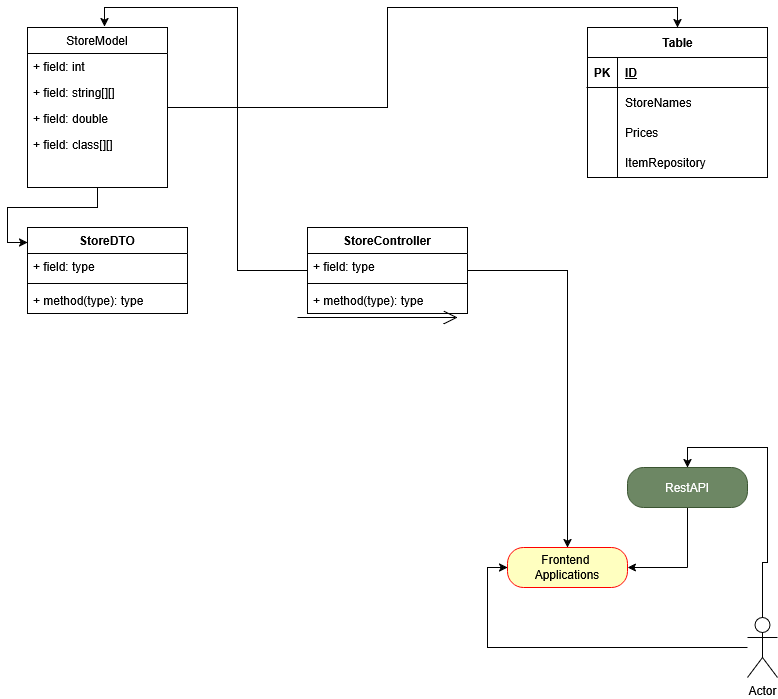

The diagram above was exported from draw.io. Its source (the exported page's mxGraphModel, read from the mxfile embedded in the PNG):
<mxGraphModel dx="1426" dy="759" grid="1" gridSize="10" guides="1" tooltips="1" connect="1" arrows="1" fold="1" page="1" pageScale="1" pageWidth="850" pageHeight="1100" background="none" math="0" shadow="0">
  <root>
    <mxCell id="0" />
    <mxCell id="1" parent="0" />
    <mxCell id="DQKOQZayG_AuH4KB4m6D-35" style="edgeStyle=orthogonalEdgeStyle;rounded=0;orthogonalLoop=1;jettySize=auto;html=1;entryX=0.5;entryY=0;entryDx=0;entryDy=0;" edge="1" parent="1" source="DQKOQZayG_AuH4KB4m6D-1" target="DQKOQZayG_AuH4KB4m6D-21">
      <mxGeometry relative="1" as="geometry">
        <Array as="points">
          <mxPoint x="440" y="120" />
          <mxPoint x="440" y="20" />
          <mxPoint x="730" y="20" />
        </Array>
      </mxGeometry>
    </mxCell>
    <mxCell id="DQKOQZayG_AuH4KB4m6D-1" value="StoreModel" style="swimlane;fontStyle=0;childLayout=stackLayout;horizontal=1;startSize=26;fillColor=none;horizontalStack=0;resizeParent=1;resizeParentMax=0;resizeLast=0;collapsible=1;marginBottom=0;whiteSpace=wrap;html=1;" vertex="1" parent="1">
      <mxGeometry x="80" y="40" width="140" height="160" as="geometry" />
    </mxCell>
    <mxCell id="DQKOQZayG_AuH4KB4m6D-2" value="+ field: int" style="text;strokeColor=none;fillColor=none;align=left;verticalAlign=top;spacingLeft=4;spacingRight=4;overflow=hidden;rotatable=0;points=[[0,0.5],[1,0.5]];portConstraint=eastwest;whiteSpace=wrap;html=1;" vertex="1" parent="DQKOQZayG_AuH4KB4m6D-1">
      <mxGeometry y="26" width="140" height="26" as="geometry" />
    </mxCell>
    <mxCell id="DQKOQZayG_AuH4KB4m6D-3" value="+ field: string[][]" style="text;strokeColor=none;fillColor=none;align=left;verticalAlign=top;spacingLeft=4;spacingRight=4;overflow=hidden;rotatable=0;points=[[0,0.5],[1,0.5]];portConstraint=eastwest;whiteSpace=wrap;html=1;" vertex="1" parent="DQKOQZayG_AuH4KB4m6D-1">
      <mxGeometry y="52" width="140" height="26" as="geometry" />
    </mxCell>
    <mxCell id="DQKOQZayG_AuH4KB4m6D-4" value="&lt;div&gt;+ field: double&lt;/div&gt;&lt;div&gt;&lt;br&gt;&lt;/div&gt;" style="text;strokeColor=none;fillColor=none;align=left;verticalAlign=top;spacingLeft=4;spacingRight=4;overflow=hidden;rotatable=0;points=[[0,0.5],[1,0.5]];portConstraint=eastwest;whiteSpace=wrap;html=1;" vertex="1" parent="DQKOQZayG_AuH4KB4m6D-1">
      <mxGeometry y="78" width="140" height="82" as="geometry" />
    </mxCell>
    <mxCell id="DQKOQZayG_AuH4KB4m6D-5" value="&lt;div&gt;+ field: class[][]&lt;/div&gt;&lt;div&gt;&lt;br&gt;&lt;/div&gt;&lt;div&gt;&lt;br&gt;&lt;/div&gt;" style="text;strokeColor=none;fillColor=none;align=left;verticalAlign=top;spacingLeft=4;spacingRight=4;overflow=hidden;rotatable=0;points=[[0,0.5],[1,0.5]];portConstraint=eastwest;whiteSpace=wrap;html=1;" vertex="1" parent="1">
      <mxGeometry x="80" y="144" width="140" height="56" as="geometry" />
    </mxCell>
    <mxCell id="DQKOQZayG_AuH4KB4m6D-39" style="edgeStyle=orthogonalEdgeStyle;rounded=0;orthogonalLoop=1;jettySize=auto;html=1;entryX=0.5;entryY=0;entryDx=0;entryDy=0;" edge="1" parent="1" source="DQKOQZayG_AuH4KB4m6D-6" target="DQKOQZayG_AuH4KB4m6D-36">
      <mxGeometry relative="1" as="geometry" />
    </mxCell>
    <mxCell id="DQKOQZayG_AuH4KB4m6D-6" value="StoreController" style="swimlane;fontStyle=1;align=center;verticalAlign=top;childLayout=stackLayout;horizontal=1;startSize=26;horizontalStack=0;resizeParent=1;resizeParentMax=0;resizeLast=0;collapsible=1;marginBottom=0;whiteSpace=wrap;html=1;" vertex="1" parent="1">
      <mxGeometry x="360" y="240" width="160" height="86" as="geometry" />
    </mxCell>
    <mxCell id="DQKOQZayG_AuH4KB4m6D-7" value="+ field: type" style="text;strokeColor=none;fillColor=none;align=left;verticalAlign=top;spacingLeft=4;spacingRight=4;overflow=hidden;rotatable=0;points=[[0,0.5],[1,0.5]];portConstraint=eastwest;whiteSpace=wrap;html=1;" vertex="1" parent="DQKOQZayG_AuH4KB4m6D-6">
      <mxGeometry y="26" width="160" height="26" as="geometry" />
    </mxCell>
    <mxCell id="DQKOQZayG_AuH4KB4m6D-8" value="" style="line;strokeWidth=1;fillColor=none;align=left;verticalAlign=middle;spacingTop=-1;spacingLeft=3;spacingRight=3;rotatable=0;labelPosition=right;points=[];portConstraint=eastwest;strokeColor=inherit;" vertex="1" parent="DQKOQZayG_AuH4KB4m6D-6">
      <mxGeometry y="52" width="160" height="8" as="geometry" />
    </mxCell>
    <mxCell id="DQKOQZayG_AuH4KB4m6D-9" value="+ method(type): type" style="text;strokeColor=none;fillColor=none;align=left;verticalAlign=top;spacingLeft=4;spacingRight=4;overflow=hidden;rotatable=0;points=[[0,0.5],[1,0.5]];portConstraint=eastwest;whiteSpace=wrap;html=1;" vertex="1" parent="DQKOQZayG_AuH4KB4m6D-6">
      <mxGeometry y="60" width="160" height="26" as="geometry" />
    </mxCell>
    <mxCell id="DQKOQZayG_AuH4KB4m6D-10" value="StoreDTO" style="swimlane;fontStyle=1;align=center;verticalAlign=top;childLayout=stackLayout;horizontal=1;startSize=26;horizontalStack=0;resizeParent=1;resizeParentMax=0;resizeLast=0;collapsible=1;marginBottom=0;whiteSpace=wrap;html=1;" vertex="1" parent="1">
      <mxGeometry x="80" y="240" width="160" height="86" as="geometry" />
    </mxCell>
    <mxCell id="DQKOQZayG_AuH4KB4m6D-11" value="+ field: type" style="text;strokeColor=none;fillColor=none;align=left;verticalAlign=top;spacingLeft=4;spacingRight=4;overflow=hidden;rotatable=0;points=[[0,0.5],[1,0.5]];portConstraint=eastwest;whiteSpace=wrap;html=1;" vertex="1" parent="DQKOQZayG_AuH4KB4m6D-10">
      <mxGeometry y="26" width="160" height="26" as="geometry" />
    </mxCell>
    <mxCell id="DQKOQZayG_AuH4KB4m6D-12" value="" style="line;strokeWidth=1;fillColor=none;align=left;verticalAlign=middle;spacingTop=-1;spacingLeft=3;spacingRight=3;rotatable=0;labelPosition=right;points=[];portConstraint=eastwest;strokeColor=inherit;" vertex="1" parent="DQKOQZayG_AuH4KB4m6D-10">
      <mxGeometry y="52" width="160" height="8" as="geometry" />
    </mxCell>
    <mxCell id="DQKOQZayG_AuH4KB4m6D-13" value="+ method(type): type" style="text;strokeColor=none;fillColor=none;align=left;verticalAlign=top;spacingLeft=4;spacingRight=4;overflow=hidden;rotatable=0;points=[[0,0.5],[1,0.5]];portConstraint=eastwest;whiteSpace=wrap;html=1;" vertex="1" parent="DQKOQZayG_AuH4KB4m6D-10">
      <mxGeometry y="60" width="160" height="26" as="geometry" />
    </mxCell>
    <mxCell id="DQKOQZayG_AuH4KB4m6D-42" style="edgeStyle=orthogonalEdgeStyle;rounded=0;orthogonalLoop=1;jettySize=auto;html=1;entryX=0.5;entryY=0;entryDx=0;entryDy=0;" edge="1" parent="1" source="DQKOQZayG_AuH4KB4m6D-14" target="DQKOQZayG_AuH4KB4m6D-40">
      <mxGeometry relative="1" as="geometry" />
    </mxCell>
    <mxCell id="DQKOQZayG_AuH4KB4m6D-43" style="edgeStyle=orthogonalEdgeStyle;rounded=0;orthogonalLoop=1;jettySize=auto;html=1;entryX=0;entryY=0.5;entryDx=0;entryDy=0;" edge="1" parent="1" source="DQKOQZayG_AuH4KB4m6D-14" target="DQKOQZayG_AuH4KB4m6D-36">
      <mxGeometry relative="1" as="geometry" />
    </mxCell>
    <mxCell id="DQKOQZayG_AuH4KB4m6D-14" value="Actor" style="shape=umlActor;verticalLabelPosition=bottom;verticalAlign=top;html=1;" vertex="1" parent="1">
      <mxGeometry x="800" y="630" width="30" height="60" as="geometry" />
    </mxCell>
    <mxCell id="DQKOQZayG_AuH4KB4m6D-16" value="" style="endArrow=open;endFill=1;endSize=12;html=1;rounded=0;" edge="1" parent="1">
      <mxGeometry width="160" relative="1" as="geometry">
        <mxPoint x="350" y="330" as="sourcePoint" />
        <mxPoint x="510" y="330" as="targetPoint" />
      </mxGeometry>
    </mxCell>
    <mxCell id="DQKOQZayG_AuH4KB4m6D-19" style="edgeStyle=orthogonalEdgeStyle;rounded=0;orthogonalLoop=1;jettySize=auto;html=1;entryX=0.55;entryY=-0.006;entryDx=0;entryDy=0;entryPerimeter=0;" edge="1" parent="1" source="DQKOQZayG_AuH4KB4m6D-6" target="DQKOQZayG_AuH4KB4m6D-1">
      <mxGeometry relative="1" as="geometry" />
    </mxCell>
    <mxCell id="DQKOQZayG_AuH4KB4m6D-20" style="edgeStyle=orthogonalEdgeStyle;rounded=0;orthogonalLoop=1;jettySize=auto;html=1;entryX=0;entryY=0.174;entryDx=0;entryDy=0;entryPerimeter=0;" edge="1" parent="1" source="DQKOQZayG_AuH4KB4m6D-1" target="DQKOQZayG_AuH4KB4m6D-10">
      <mxGeometry relative="1" as="geometry" />
    </mxCell>
    <mxCell id="DQKOQZayG_AuH4KB4m6D-21" value="Table" style="shape=table;startSize=30;container=1;collapsible=1;childLayout=tableLayout;fixedRows=1;rowLines=0;fontStyle=1;align=center;resizeLast=1;html=1;" vertex="1" parent="1">
      <mxGeometry x="640" y="40" width="180" height="150" as="geometry" />
    </mxCell>
    <mxCell id="DQKOQZayG_AuH4KB4m6D-22" value="" style="shape=tableRow;horizontal=0;startSize=0;swimlaneHead=0;swimlaneBody=0;fillColor=none;collapsible=0;dropTarget=0;points=[[0,0.5],[1,0.5]];portConstraint=eastwest;top=0;left=0;right=0;bottom=1;" vertex="1" parent="DQKOQZayG_AuH4KB4m6D-21">
      <mxGeometry y="30" width="180" height="30" as="geometry" />
    </mxCell>
    <mxCell id="DQKOQZayG_AuH4KB4m6D-23" value="PK" style="shape=partialRectangle;connectable=0;fillColor=none;top=0;left=0;bottom=0;right=0;fontStyle=1;overflow=hidden;whiteSpace=wrap;html=1;" vertex="1" parent="DQKOQZayG_AuH4KB4m6D-22">
      <mxGeometry width="30" height="30" as="geometry">
        <mxRectangle width="30" height="30" as="alternateBounds" />
      </mxGeometry>
    </mxCell>
    <mxCell id="DQKOQZayG_AuH4KB4m6D-24" value="ID" style="shape=partialRectangle;connectable=0;fillColor=none;top=0;left=0;bottom=0;right=0;align=left;spacingLeft=6;fontStyle=5;overflow=hidden;whiteSpace=wrap;html=1;" vertex="1" parent="DQKOQZayG_AuH4KB4m6D-22">
      <mxGeometry x="30" width="150" height="30" as="geometry">
        <mxRectangle width="150" height="30" as="alternateBounds" />
      </mxGeometry>
    </mxCell>
    <mxCell id="DQKOQZayG_AuH4KB4m6D-25" value="" style="shape=tableRow;horizontal=0;startSize=0;swimlaneHead=0;swimlaneBody=0;fillColor=none;collapsible=0;dropTarget=0;points=[[0,0.5],[1,0.5]];portConstraint=eastwest;top=0;left=0;right=0;bottom=0;" vertex="1" parent="DQKOQZayG_AuH4KB4m6D-21">
      <mxGeometry y="60" width="180" height="30" as="geometry" />
    </mxCell>
    <mxCell id="DQKOQZayG_AuH4KB4m6D-26" value="" style="shape=partialRectangle;connectable=0;fillColor=none;top=0;left=0;bottom=0;right=0;editable=1;overflow=hidden;whiteSpace=wrap;html=1;" vertex="1" parent="DQKOQZayG_AuH4KB4m6D-25">
      <mxGeometry width="30" height="30" as="geometry">
        <mxRectangle width="30" height="30" as="alternateBounds" />
      </mxGeometry>
    </mxCell>
    <mxCell id="DQKOQZayG_AuH4KB4m6D-27" value="StoreNames" style="shape=partialRectangle;connectable=0;fillColor=none;top=0;left=0;bottom=0;right=0;align=left;spacingLeft=6;overflow=hidden;whiteSpace=wrap;html=1;" vertex="1" parent="DQKOQZayG_AuH4KB4m6D-25">
      <mxGeometry x="30" width="150" height="30" as="geometry">
        <mxRectangle width="150" height="30" as="alternateBounds" />
      </mxGeometry>
    </mxCell>
    <mxCell id="DQKOQZayG_AuH4KB4m6D-28" value="" style="shape=tableRow;horizontal=0;startSize=0;swimlaneHead=0;swimlaneBody=0;fillColor=none;collapsible=0;dropTarget=0;points=[[0,0.5],[1,0.5]];portConstraint=eastwest;top=0;left=0;right=0;bottom=0;" vertex="1" parent="DQKOQZayG_AuH4KB4m6D-21">
      <mxGeometry y="90" width="180" height="30" as="geometry" />
    </mxCell>
    <mxCell id="DQKOQZayG_AuH4KB4m6D-29" value="" style="shape=partialRectangle;connectable=0;fillColor=none;top=0;left=0;bottom=0;right=0;editable=1;overflow=hidden;whiteSpace=wrap;html=1;" vertex="1" parent="DQKOQZayG_AuH4KB4m6D-28">
      <mxGeometry width="30" height="30" as="geometry">
        <mxRectangle width="30" height="30" as="alternateBounds" />
      </mxGeometry>
    </mxCell>
    <mxCell id="DQKOQZayG_AuH4KB4m6D-30" value="Prices" style="shape=partialRectangle;connectable=0;fillColor=none;top=0;left=0;bottom=0;right=0;align=left;spacingLeft=6;overflow=hidden;whiteSpace=wrap;html=1;" vertex="1" parent="DQKOQZayG_AuH4KB4m6D-28">
      <mxGeometry x="30" width="150" height="30" as="geometry">
        <mxRectangle width="150" height="30" as="alternateBounds" />
      </mxGeometry>
    </mxCell>
    <mxCell id="DQKOQZayG_AuH4KB4m6D-31" value="" style="shape=tableRow;horizontal=0;startSize=0;swimlaneHead=0;swimlaneBody=0;fillColor=none;collapsible=0;dropTarget=0;points=[[0,0.5],[1,0.5]];portConstraint=eastwest;top=0;left=0;right=0;bottom=0;" vertex="1" parent="DQKOQZayG_AuH4KB4m6D-21">
      <mxGeometry y="120" width="180" height="30" as="geometry" />
    </mxCell>
    <mxCell id="DQKOQZayG_AuH4KB4m6D-32" value="" style="shape=partialRectangle;connectable=0;fillColor=none;top=0;left=0;bottom=0;right=0;editable=1;overflow=hidden;whiteSpace=wrap;html=1;" vertex="1" parent="DQKOQZayG_AuH4KB4m6D-31">
      <mxGeometry width="30" height="30" as="geometry">
        <mxRectangle width="30" height="30" as="alternateBounds" />
      </mxGeometry>
    </mxCell>
    <mxCell id="DQKOQZayG_AuH4KB4m6D-33" value="ItemRepository" style="shape=partialRectangle;connectable=0;fillColor=none;top=0;left=0;bottom=0;right=0;align=left;spacingLeft=6;overflow=hidden;whiteSpace=wrap;html=1;" vertex="1" parent="DQKOQZayG_AuH4KB4m6D-31">
      <mxGeometry x="30" width="150" height="30" as="geometry">
        <mxRectangle width="150" height="30" as="alternateBounds" />
      </mxGeometry>
    </mxCell>
    <mxCell id="DQKOQZayG_AuH4KB4m6D-36" value="&lt;div&gt;Frontend&amp;nbsp;&lt;/div&gt;&lt;div&gt;Applications&lt;/div&gt;" style="rounded=1;whiteSpace=wrap;html=1;arcSize=40;fontColor=#000000;fillColor=#ffffc0;strokeColor=#ff0000;" vertex="1" parent="1">
      <mxGeometry x="560" y="560" width="120" height="40" as="geometry" />
    </mxCell>
    <mxCell id="DQKOQZayG_AuH4KB4m6D-41" style="edgeStyle=orthogonalEdgeStyle;rounded=0;orthogonalLoop=1;jettySize=auto;html=1;entryX=1;entryY=0.5;entryDx=0;entryDy=0;" edge="1" parent="1" source="DQKOQZayG_AuH4KB4m6D-40" target="DQKOQZayG_AuH4KB4m6D-36">
      <mxGeometry relative="1" as="geometry" />
    </mxCell>
    <mxCell id="DQKOQZayG_AuH4KB4m6D-40" value="RestAPI" style="rounded=1;whiteSpace=wrap;html=1;arcSize=40;fillColor=#6d8764;strokeColor=#3A5431;fontColor=#ffffff;" vertex="1" parent="1">
      <mxGeometry x="680" y="480" width="120" height="40" as="geometry" />
    </mxCell>
  </root>
</mxGraphModel>